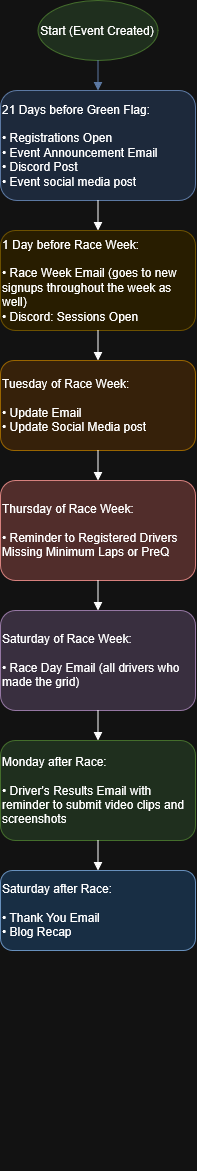

The diagram above was exported from draw.io. Its source (the exported page's mxGraphModel, read from the mxfile embedded in the PNG):
<mxGraphModel dx="1474" dy="793" grid="1" gridSize="10" guides="1" tooltips="1" connect="1" arrows="1" fold="1" page="1" pageScale="1" pageWidth="850" pageHeight="1100" math="0" shadow="0">
  <root>
    <mxCell id="0" />
    <mxCell id="1" parent="0" />
    <mxCell id="wBJefWxLM3IlKjsjc-sP-1" parent="1" style="text;whiteSpace=wrap;html=1;" value="&#10;  &#10;    &#10;      &#10;        &#10;        &#10;&#10;        &#10;        &#10;          &#10;        &#10;&#10;        &#10;        &#10;          &#10;        &#10;&#10;        &#10;        &#10;          &#10;        &#10;&#10;        &#10;        &#10;          &#10;        &#10;&#10;        &#10;        &#10;          &#10;        &#10;&#10;        &#10;        &#10;          &#10;        &#10;&#10;        &#10;        &#10;          &#10;        &#10;&#10;        &#10;        &#10;          &#10;        &#10;&#10;        &#10;        &#10;          &#10;        &#10;&#10;        &#10;          &#10;        &#10;&#10;        &#10;          &#10;        &#10;&#10;        &#10;          &#10;        &#10;&#10;        &#10;          &#10;        &#10;&#10;        &#10;          &#10;        &#10;&#10;        &#10;          &#10;        &#10;&#10;      &#10;    &#10;  &#10;" vertex="1">
      <mxGeometry height="1160" width="30" x="40" y="40" as="geometry" />
    </mxCell>
    <mxCell id="wBJefWxLM3IlKjsjc-sP-3" parent="1" style="ellipse;whiteSpace=wrap;html=1;fillColor=#d5e8d4;strokeColor=#82b366" value="Start (Event Created)" vertex="1">
      <mxGeometry height="60" width="120" x="62.5" y="30" as="geometry" />
    </mxCell>
    <mxCell id="wBJefWxLM3IlKjsjc-sP-4" parent="1" style="rounded=1;whiteSpace=wrap;html=1;fillColor=#dae8fc;strokeColor=#6c8ebf;align=left;" value="&lt;div align=&quot;left&quot;&gt;21 Days before Green Flag:&lt;br&gt;&lt;br&gt;• Registrations Open&lt;br&gt;• Event Announcement Email&lt;br&gt;• Discord Post&lt;br&gt;• Event social media post&lt;/div&gt;" vertex="1">
      <mxGeometry height="110" width="195" x="25" y="120" as="geometry" />
    </mxCell>
    <mxCell id="wBJefWxLM3IlKjsjc-sP-5" parent="1" style="rounded=1;whiteSpace=wrap;html=1;fillColor=#fff2cc;strokeColor=#d6b656;align=left;" value="&lt;div align=&quot;left&quot;&gt;1 Day before Race Week:&lt;br&gt;&lt;br&gt;• Race Week Email (goes to new signups throughout the week as well)&lt;br&gt;• Discord: Sessions Open&lt;/div&gt;" vertex="1">
      <mxGeometry height="100" width="195" x="25" y="260" as="geometry" />
    </mxCell>
    <mxCell id="wBJefWxLM3IlKjsjc-sP-6" parent="1" style="rounded=1;whiteSpace=wrap;html=1;fillColor=#ffe6cc;strokeColor=#d79b00;align=left;" value="&lt;div align=&quot;left&quot;&gt;Tuesday of Race Week:&lt;br&gt;&lt;br&gt;• Update Email&lt;/div&gt;&lt;div&gt;• Update Social Media post&lt;/div&gt;" vertex="1">
      <mxGeometry height="90" width="195" x="25" y="390" as="geometry" />
    </mxCell>
    <mxCell id="wBJefWxLM3IlKjsjc-sP-7" parent="1" style="rounded=1;whiteSpace=wrap;html=1;fillColor=#f8cecc;strokeColor=#b85450;align=left;" value="&lt;div align=&quot;left&quot;&gt;Thursday of Race Week:&lt;br&gt;&lt;br&gt;• Reminder to Registered Drivers Missing Minimum Laps or PreQ&lt;/div&gt;" vertex="1">
      <mxGeometry height="100" width="195" x="25" y="510" as="geometry" />
    </mxCell>
    <mxCell id="wBJefWxLM3IlKjsjc-sP-8" parent="1" style="rounded=1;whiteSpace=wrap;html=1;fillColor=#e1d5e7;strokeColor=#9673a6;align=left;" value="&lt;div align=&quot;left&quot;&gt;Saturday of Race Week:&lt;br&gt;&lt;br&gt;• Race Day Email (all drivers who made the grid)&lt;/div&gt;" vertex="1">
      <mxGeometry height="100" width="195" x="25" y="640" as="geometry" />
    </mxCell>
    <mxCell id="wBJefWxLM3IlKjsjc-sP-9" parent="1" style="rounded=1;whiteSpace=wrap;html=1;fillColor=#d5e8d4;strokeColor=#82b366;align=left;" value="&lt;div align=&quot;left&quot;&gt;Monday after Race:&lt;br&gt;&lt;br&gt;• Driver's Results Email with reminder to submit video clips and screenshots&lt;/div&gt;" vertex="1">
      <mxGeometry height="100" width="195" x="25" y="770" as="geometry" />
    </mxCell>
    <mxCell id="wBJefWxLM3IlKjsjc-sP-10" parent="1" style="rounded=1;whiteSpace=wrap;html=1;fillColor=#cce5ff;strokeColor=#4a79ad;align=left;" value="&lt;div align=&quot;left&quot;&gt;Saturday after Race:&lt;br&gt;&lt;br&gt;• Thank You Email&lt;br&gt;• Blog Recap&lt;/div&gt;" vertex="1">
      <mxGeometry height="80" width="195" x="25" y="900" as="geometry" />
    </mxCell>
    <mxCell id="wBJefWxLM3IlKjsjc-sP-11" edge="1" parent="1" source="wBJefWxLM3IlKjsjc-sP-3" style="endArrow=block;strokeColor=#6c8ebf" target="wBJefWxLM3IlKjsjc-sP-4">
      <mxGeometry relative="1" as="geometry" />
    </mxCell>
    <mxCell id="wBJefWxLM3IlKjsjc-sP-12" edge="1" parent="1" source="wBJefWxLM3IlKjsjc-sP-4" style="endArrow=block;" target="wBJefWxLM3IlKjsjc-sP-5">
      <mxGeometry relative="1" as="geometry" />
    </mxCell>
    <mxCell id="wBJefWxLM3IlKjsjc-sP-13" edge="1" parent="1" source="wBJefWxLM3IlKjsjc-sP-5" style="endArrow=block;" target="wBJefWxLM3IlKjsjc-sP-6">
      <mxGeometry relative="1" as="geometry" />
    </mxCell>
    <mxCell id="wBJefWxLM3IlKjsjc-sP-14" edge="1" parent="1" source="wBJefWxLM3IlKjsjc-sP-6" style="endArrow=block;" target="wBJefWxLM3IlKjsjc-sP-7">
      <mxGeometry relative="1" as="geometry" />
    </mxCell>
    <mxCell id="wBJefWxLM3IlKjsjc-sP-15" edge="1" parent="1" source="wBJefWxLM3IlKjsjc-sP-7" style="endArrow=block;" target="wBJefWxLM3IlKjsjc-sP-8">
      <mxGeometry relative="1" as="geometry" />
    </mxCell>
    <mxCell id="wBJefWxLM3IlKjsjc-sP-16" edge="1" parent="1" source="wBJefWxLM3IlKjsjc-sP-8" style="endArrow=block;" target="wBJefWxLM3IlKjsjc-sP-9">
      <mxGeometry relative="1" as="geometry" />
    </mxCell>
    <mxCell id="wBJefWxLM3IlKjsjc-sP-17" edge="1" parent="1" source="wBJefWxLM3IlKjsjc-sP-9" style="endArrow=block;" target="wBJefWxLM3IlKjsjc-sP-10">
      <mxGeometry relative="1" as="geometry" />
    </mxCell>
  </root>
</mxGraphModel>